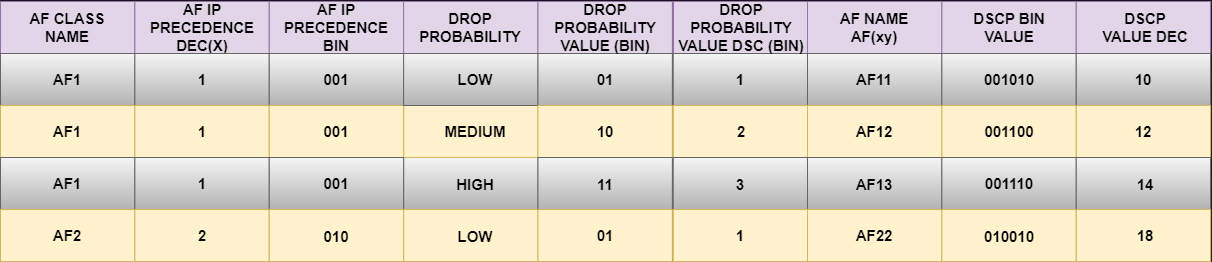

The diagram above was exported from draw.io. Its source (the exported page's mxGraphModel, read from the mxfile embedded in the PNG):
<mxGraphModel dx="1178" dy="790" grid="1" gridSize="10" guides="1" tooltips="1" connect="1" arrows="1" fold="1" page="1" pageScale="1" pageWidth="827" pageHeight="1169" math="0" shadow="0">
  <root>
    <mxCell id="0" />
    <mxCell id="1" parent="0" />
    <mxCell id="_MlNG32jSvyoPE7Qrm_J-9" value="" style="rounded=0;whiteSpace=wrap;html=1;fillColor=#f5f5f5;strokeColor=#666666;gradientColor=#b3b3b3;fontColor=#000000;" vertex="1" parent="1">
      <mxGeometry x="423.13" y="236" width="134.37" height="52" as="geometry" />
    </mxCell>
    <mxCell id="_MlNG32jSvyoPE7Qrm_J-8" value="" style="rounded=0;whiteSpace=wrap;html=1;fillColor=#fff2cc;strokeColor=#d6b656;" vertex="1" parent="1">
      <mxGeometry x="423.13" y="184" width="134.37" height="52" as="geometry" />
    </mxCell>
    <mxCell id="_MlNG32jSvyoPE7Qrm_J-10" value="" style="rounded=0;whiteSpace=wrap;html=1;fillColor=#fff2cc;strokeColor=#d6b656;" vertex="1" parent="1">
      <mxGeometry x="423.13" y="288" width="134.37" height="52" as="geometry" />
    </mxCell>
    <mxCell id="y14SEAgiUt3iNXtekEc_-3" value="" style="rounded=0;whiteSpace=wrap;html=1;fillColor=#e1d5e7;strokeColor=#9673a6;" parent="1" vertex="1">
      <mxGeometry x="20.01" y="80" width="134.37" height="52" as="geometry" />
    </mxCell>
    <mxCell id="y14SEAgiUt3iNXtekEc_-8" value="AF CLASS NAME" style="text;html=1;strokeColor=none;fillColor=none;align=center;verticalAlign=middle;whiteSpace=wrap;rounded=0;fontSize=15;fontStyle=1;fontColor=#000000;" parent="1" vertex="1">
      <mxGeometry x="42.2" y="91" width="90" height="30" as="geometry" />
    </mxCell>
    <mxCell id="y14SEAgiUt3iNXtekEc_-9" value="" style="rounded=0;whiteSpace=wrap;html=1;fillColor=#e1d5e7;strokeColor=#9673a6;" parent="1" vertex="1">
      <mxGeometry x="154.38" y="80" width="134.37" height="52" as="geometry" />
    </mxCell>
    <mxCell id="y14SEAgiUt3iNXtekEc_-10" value="AF IP PRECEDENCE DEC(X)" style="text;html=1;strokeColor=none;fillColor=none;align=center;verticalAlign=middle;whiteSpace=wrap;rounded=0;fontSize=15;fontStyle=1;fontColor=#000000;" parent="1" vertex="1">
      <mxGeometry x="176.56" y="91" width="90" height="30" as="geometry" />
    </mxCell>
    <mxCell id="y14SEAgiUt3iNXtekEc_-11" value="" style="rounded=0;whiteSpace=wrap;html=1;fillColor=#e1d5e7;strokeColor=#9673a6;" parent="1" vertex="1">
      <mxGeometry x="288.75" y="80" width="134.37" height="52" as="geometry" />
    </mxCell>
    <mxCell id="y14SEAgiUt3iNXtekEc_-13" value="" style="rounded=0;whiteSpace=wrap;html=1;fillColor=#f5f5f5;strokeColor=#666666;gradientColor=#b3b3b3;fontColor=#000000;" parent="1" vertex="1">
      <mxGeometry x="20.01" y="132" width="134.37" height="52" as="geometry" />
    </mxCell>
    <mxCell id="y14SEAgiUt3iNXtekEc_-14" value="" style="rounded=0;whiteSpace=wrap;html=1;fillColor=#f5f5f5;strokeColor=#666666;gradientColor=#b3b3b3;fontColor=#000000;" parent="1" vertex="1">
      <mxGeometry x="154.38" y="132" width="134.37" height="52" as="geometry" />
    </mxCell>
    <mxCell id="y14SEAgiUt3iNXtekEc_-15" value="" style="rounded=0;whiteSpace=wrap;html=1;fillColor=#f5f5f5;strokeColor=#666666;gradientColor=#b3b3b3;fontColor=#000000;" parent="1" vertex="1">
      <mxGeometry x="288.75" y="132" width="134.37" height="52" as="geometry" />
    </mxCell>
    <mxCell id="y14SEAgiUt3iNXtekEc_-16" value="" style="rounded=0;whiteSpace=wrap;html=1;fillColor=#fff2cc;strokeColor=#d6b656;" parent="1" vertex="1">
      <mxGeometry x="20.01" y="184" width="134.37" height="52" as="geometry" />
    </mxCell>
    <mxCell id="y14SEAgiUt3iNXtekEc_-17" value="" style="rounded=0;whiteSpace=wrap;html=1;fillColor=#fff2cc;strokeColor=#d6b656;" parent="1" vertex="1">
      <mxGeometry x="154.38" y="184" width="134.37" height="52" as="geometry" />
    </mxCell>
    <mxCell id="y14SEAgiUt3iNXtekEc_-18" value="" style="rounded=0;whiteSpace=wrap;html=1;fillColor=#fff2cc;strokeColor=#d6b656;" parent="1" vertex="1">
      <mxGeometry x="288.75" y="184" width="134.37" height="52" as="geometry" />
    </mxCell>
    <mxCell id="y14SEAgiUt3iNXtekEc_-19" value="" style="rounded=0;whiteSpace=wrap;html=1;fillColor=#f5f5f5;strokeColor=#666666;gradientColor=#b3b3b3;fontColor=#000000;" parent="1" vertex="1">
      <mxGeometry x="20.01" y="236" width="134.37" height="52" as="geometry" />
    </mxCell>
    <mxCell id="y14SEAgiUt3iNXtekEc_-20" value="" style="rounded=0;whiteSpace=wrap;html=1;fillColor=#f5f5f5;strokeColor=#666666;gradientColor=#b3b3b3;fontColor=#000000;" parent="1" vertex="1">
      <mxGeometry x="154.38" y="236" width="134.37" height="52" as="geometry" />
    </mxCell>
    <mxCell id="y14SEAgiUt3iNXtekEc_-21" value="" style="rounded=0;whiteSpace=wrap;html=1;fillColor=#f5f5f5;strokeColor=#666666;gradientColor=#b3b3b3;fontColor=#000000;" parent="1" vertex="1">
      <mxGeometry x="288.75" y="236" width="134.37" height="52" as="geometry" />
    </mxCell>
    <mxCell id="y14SEAgiUt3iNXtekEc_-22" value="" style="rounded=0;whiteSpace=wrap;html=1;fillColor=#fff2cc;strokeColor=#d6b656;" parent="1" vertex="1">
      <mxGeometry x="20.01" y="288" width="134.37" height="52" as="geometry" />
    </mxCell>
    <mxCell id="y14SEAgiUt3iNXtekEc_-23" value="" style="rounded=0;whiteSpace=wrap;html=1;fillColor=#fff2cc;strokeColor=#d6b656;" parent="1" vertex="1">
      <mxGeometry x="154.38" y="288" width="134.37" height="52" as="geometry" />
    </mxCell>
    <mxCell id="y14SEAgiUt3iNXtekEc_-24" value="" style="rounded=0;whiteSpace=wrap;html=1;fillColor=#fff2cc;strokeColor=#d6b656;" parent="1" vertex="1">
      <mxGeometry x="288.75" y="288" width="134.37" height="52" as="geometry" />
    </mxCell>
    <mxCell id="y14SEAgiUt3iNXtekEc_-46" value="1" style="text;html=1;strokeColor=none;fillColor=none;align=center;verticalAlign=middle;whiteSpace=wrap;rounded=0;fontSize=15;fontStyle=1;fontColor=#000000;" parent="1" vertex="1">
      <mxGeometry x="176.56" y="143" width="90" height="30" as="geometry" />
    </mxCell>
    <mxCell id="y14SEAgiUt3iNXtekEc_-47" value="AF1" style="text;html=1;strokeColor=none;fillColor=none;align=center;verticalAlign=middle;whiteSpace=wrap;rounded=0;fontSize=15;fontStyle=1;fontColor=#000000;" parent="1" vertex="1">
      <mxGeometry x="42.2" y="195" width="90" height="30" as="geometry" />
    </mxCell>
    <mxCell id="y14SEAgiUt3iNXtekEc_-48" value="AF2" style="text;html=1;strokeColor=none;fillColor=none;align=center;verticalAlign=middle;whiteSpace=wrap;rounded=0;fontSize=15;fontStyle=1;fontColor=#000000;" parent="1" vertex="1">
      <mxGeometry x="42.20000000000001" y="299" width="90" height="30" as="geometry" />
    </mxCell>
    <mxCell id="y14SEAgiUt3iNXtekEc_-51" value="001" style="text;html=1;strokeColor=none;fillColor=none;align=center;verticalAlign=middle;whiteSpace=wrap;rounded=0;fontSize=15;fontStyle=1;fontColor=#000000;" parent="1" vertex="1">
      <mxGeometry x="310.93" y="195" width="90" height="30" as="geometry" />
    </mxCell>
    <mxCell id="y14SEAgiUt3iNXtekEc_-53" value="001" style="text;html=1;strokeColor=none;fillColor=none;align=center;verticalAlign=middle;whiteSpace=wrap;rounded=0;fontSize=15;fontStyle=1;fontColor=#000000;" parent="1" vertex="1">
      <mxGeometry x="310.93" y="247" width="90" height="30" as="geometry" />
    </mxCell>
    <mxCell id="y14SEAgiUt3iNXtekEc_-56" value="1" style="text;html=1;strokeColor=none;fillColor=none;align=center;verticalAlign=middle;whiteSpace=wrap;rounded=0;fontSize=15;fontStyle=1;fontColor=#000000;" parent="1" vertex="1">
      <mxGeometry x="176.57" y="195" width="90" height="30" as="geometry" />
    </mxCell>
    <mxCell id="y14SEAgiUt3iNXtekEc_-57" value="2" style="text;html=1;strokeColor=none;fillColor=none;align=center;verticalAlign=middle;whiteSpace=wrap;rounded=0;fontSize=15;fontStyle=1;fontColor=#000000;" parent="1" vertex="1">
      <mxGeometry x="176.56" y="299" width="90" height="30" as="geometry" />
    </mxCell>
    <mxCell id="_MlNG32jSvyoPE7Qrm_J-1" value="" style="rounded=0;whiteSpace=wrap;html=1;fillColor=#e1d5e7;strokeColor=#9673a6;" vertex="1" parent="1">
      <mxGeometry x="423.12" y="80" width="134.37" height="52" as="geometry" />
    </mxCell>
    <mxCell id="_MlNG32jSvyoPE7Qrm_J-2" value="" style="rounded=0;whiteSpace=wrap;html=1;fillColor=#e1d5e7;strokeColor=#9673a6;" vertex="1" parent="1">
      <mxGeometry x="557.49" y="80" width="134.37" height="52" as="geometry" />
    </mxCell>
    <mxCell id="_MlNG32jSvyoPE7Qrm_J-3" value="" style="rounded=0;whiteSpace=wrap;html=1;fillColor=#e1d5e7;strokeColor=#9673a6;" vertex="1" parent="1">
      <mxGeometry x="693" y="80" width="134.37" height="52" as="geometry" />
    </mxCell>
    <mxCell id="_MlNG32jSvyoPE7Qrm_J-4" value="" style="rounded=0;whiteSpace=wrap;html=1;fillColor=#e1d5e7;strokeColor=#9673a6;" vertex="1" parent="1">
      <mxGeometry x="827" y="80" width="134.37" height="52" as="geometry" />
    </mxCell>
    <mxCell id="_MlNG32jSvyoPE7Qrm_J-5" value="" style="rounded=0;whiteSpace=wrap;html=1;fillColor=#e1d5e7;strokeColor=#9673a6;" vertex="1" parent="1">
      <mxGeometry x="961.37" y="80" width="134.37" height="52" as="geometry" />
    </mxCell>
    <mxCell id="_MlNG32jSvyoPE7Qrm_J-6" value="" style="rounded=0;whiteSpace=wrap;html=1;fillColor=#e1d5e7;strokeColor=#9673a6;" vertex="1" parent="1">
      <mxGeometry x="1095.74" y="80" width="134.37" height="52" as="geometry" />
    </mxCell>
    <mxCell id="_MlNG32jSvyoPE7Qrm_J-7" value="" style="rounded=0;whiteSpace=wrap;html=1;fillColor=#f5f5f5;strokeColor=#666666;gradientColor=#b3b3b3;fontColor=#000000;" vertex="1" parent="1">
      <mxGeometry x="423.13" y="132" width="134.37" height="52" as="geometry" />
    </mxCell>
    <mxCell id="_MlNG32jSvyoPE7Qrm_J-12" value="" style="rounded=0;whiteSpace=wrap;html=1;fillColor=#f5f5f5;strokeColor=#666666;gradientColor=#b3b3b3;fontColor=#000000;" vertex="1" parent="1">
      <mxGeometry x="557.49" y="132" width="134.37" height="52" as="geometry" />
    </mxCell>
    <mxCell id="_MlNG32jSvyoPE7Qrm_J-13" value="" style="rounded=0;whiteSpace=wrap;html=1;fillColor=#fff2cc;strokeColor=#d6b656;" vertex="1" parent="1">
      <mxGeometry x="557.49" y="184" width="134.37" height="52" as="geometry" />
    </mxCell>
    <mxCell id="_MlNG32jSvyoPE7Qrm_J-14" value="" style="rounded=0;whiteSpace=wrap;html=1;fillColor=#f5f5f5;strokeColor=#666666;gradientColor=#b3b3b3;fontColor=#000000;" vertex="1" parent="1">
      <mxGeometry x="557.49" y="236" width="134.37" height="52" as="geometry" />
    </mxCell>
    <mxCell id="_MlNG32jSvyoPE7Qrm_J-15" value="" style="rounded=0;whiteSpace=wrap;html=1;fillColor=#fff2cc;strokeColor=#d6b656;" vertex="1" parent="1">
      <mxGeometry x="557.49" y="288" width="134.37" height="52" as="geometry" />
    </mxCell>
    <mxCell id="_MlNG32jSvyoPE7Qrm_J-17" value="" style="rounded=0;whiteSpace=wrap;html=1;fillColor=#f5f5f5;strokeColor=#666666;gradientColor=#b3b3b3;fontColor=#000000;" vertex="1" parent="1">
      <mxGeometry x="692.64" y="132" width="134.37" height="52" as="geometry" />
    </mxCell>
    <mxCell id="_MlNG32jSvyoPE7Qrm_J-18" value="" style="rounded=0;whiteSpace=wrap;html=1;fillColor=#fff2cc;strokeColor=#d6b656;" vertex="1" parent="1">
      <mxGeometry x="692.64" y="184" width="134.37" height="52" as="geometry" />
    </mxCell>
    <mxCell id="_MlNG32jSvyoPE7Qrm_J-19" value="" style="rounded=0;whiteSpace=wrap;html=1;fillColor=#f5f5f5;strokeColor=#666666;gradientColor=#b3b3b3;fontColor=#000000;" vertex="1" parent="1">
      <mxGeometry x="692.64" y="236" width="134.37" height="52" as="geometry" />
    </mxCell>
    <mxCell id="_MlNG32jSvyoPE7Qrm_J-20" value="" style="rounded=0;whiteSpace=wrap;html=1;fillColor=#fff2cc;strokeColor=#d6b656;" vertex="1" parent="1">
      <mxGeometry x="692.64" y="288" width="134.37" height="52" as="geometry" />
    </mxCell>
    <mxCell id="_MlNG32jSvyoPE7Qrm_J-22" value="" style="rounded=0;whiteSpace=wrap;html=1;fillColor=#f5f5f5;strokeColor=#666666;gradientColor=#b3b3b3;fontColor=#000000;" vertex="1" parent="1">
      <mxGeometry x="827" y="132" width="134.37" height="52" as="geometry" />
    </mxCell>
    <mxCell id="_MlNG32jSvyoPE7Qrm_J-23" value="" style="rounded=0;whiteSpace=wrap;html=1;fillColor=#fff2cc;strokeColor=#d6b656;" vertex="1" parent="1">
      <mxGeometry x="827" y="184" width="134.37" height="52" as="geometry" />
    </mxCell>
    <mxCell id="_MlNG32jSvyoPE7Qrm_J-24" value="" style="rounded=0;whiteSpace=wrap;html=1;fillColor=#f5f5f5;strokeColor=#666666;gradientColor=#b3b3b3;fontColor=#000000;" vertex="1" parent="1">
      <mxGeometry x="827" y="236" width="134.37" height="52" as="geometry" />
    </mxCell>
    <mxCell id="_MlNG32jSvyoPE7Qrm_J-25" value="" style="rounded=0;whiteSpace=wrap;html=1;fillColor=#fff2cc;strokeColor=#d6b656;" vertex="1" parent="1">
      <mxGeometry x="827" y="288" width="134.37" height="52" as="geometry" />
    </mxCell>
    <mxCell id="_MlNG32jSvyoPE7Qrm_J-27" value="" style="rounded=0;whiteSpace=wrap;html=1;fillColor=#f5f5f5;strokeColor=#666666;gradientColor=#b3b3b3;fontColor=#000000;" vertex="1" parent="1">
      <mxGeometry x="961.37" y="132" width="134.37" height="52" as="geometry" />
    </mxCell>
    <mxCell id="_MlNG32jSvyoPE7Qrm_J-28" value="" style="rounded=0;whiteSpace=wrap;html=1;fillColor=#fff2cc;strokeColor=#d6b656;" vertex="1" parent="1">
      <mxGeometry x="961.37" y="184" width="134.37" height="52" as="geometry" />
    </mxCell>
    <mxCell id="_MlNG32jSvyoPE7Qrm_J-29" value="" style="rounded=0;whiteSpace=wrap;html=1;fillColor=#f5f5f5;strokeColor=#666666;gradientColor=#b3b3b3;fontColor=#000000;" vertex="1" parent="1">
      <mxGeometry x="961.37" y="236" width="134.37" height="52" as="geometry" />
    </mxCell>
    <mxCell id="_MlNG32jSvyoPE7Qrm_J-30" value="" style="rounded=0;whiteSpace=wrap;html=1;fillColor=#fff2cc;strokeColor=#d6b656;" vertex="1" parent="1">
      <mxGeometry x="961.37" y="288" width="134.37" height="52" as="geometry" />
    </mxCell>
    <mxCell id="_MlNG32jSvyoPE7Qrm_J-32" value="" style="rounded=0;whiteSpace=wrap;html=1;fillColor=#f5f5f5;strokeColor=#666666;gradientColor=#b3b3b3;fontColor=#000000;" vertex="1" parent="1">
      <mxGeometry x="1095.73" y="132" width="134.37" height="52" as="geometry" />
    </mxCell>
    <mxCell id="_MlNG32jSvyoPE7Qrm_J-33" value="" style="rounded=0;whiteSpace=wrap;html=1;fillColor=#fff2cc;strokeColor=#d6b656;" vertex="1" parent="1">
      <mxGeometry x="1095.73" y="184" width="134.37" height="52" as="geometry" />
    </mxCell>
    <mxCell id="_MlNG32jSvyoPE7Qrm_J-34" value="" style="rounded=0;whiteSpace=wrap;html=1;fillColor=#f5f5f5;strokeColor=#666666;gradientColor=#b3b3b3;fontColor=#000000;" vertex="1" parent="1">
      <mxGeometry x="1095.73" y="236" width="134.37" height="52" as="geometry" />
    </mxCell>
    <mxCell id="_MlNG32jSvyoPE7Qrm_J-35" value="" style="rounded=0;whiteSpace=wrap;html=1;fillColor=#fff2cc;strokeColor=#d6b656;" vertex="1" parent="1">
      <mxGeometry x="1095.73" y="288" width="134.37" height="52" as="geometry" />
    </mxCell>
    <mxCell id="_MlNG32jSvyoPE7Qrm_J-37" value="AF IP PRECEDENCE BIN" style="text;html=1;strokeColor=none;fillColor=none;align=center;verticalAlign=middle;whiteSpace=wrap;rounded=0;fontSize=15;fontStyle=1;fontColor=#000000;" vertex="1" parent="1">
      <mxGeometry x="310.94" y="91" width="90" height="30" as="geometry" />
    </mxCell>
    <mxCell id="_MlNG32jSvyoPE7Qrm_J-38" value="DROP PROBABILITY" style="text;html=1;strokeColor=none;fillColor=none;align=center;verticalAlign=middle;whiteSpace=wrap;rounded=0;fontSize=15;fontStyle=1;fontColor=#000000;" vertex="1" parent="1">
      <mxGeometry x="445.3" y="91" width="90" height="30" as="geometry" />
    </mxCell>
    <mxCell id="_MlNG32jSvyoPE7Qrm_J-39" value="DROP PROBABILITY VALUE (BIN)" style="text;html=1;strokeColor=none;fillColor=none;align=center;verticalAlign=middle;whiteSpace=wrap;rounded=0;fontSize=15;fontStyle=1;fontColor=#000000;" vertex="1" parent="1">
      <mxGeometry x="579.6800000000001" y="91" width="90" height="30" as="geometry" />
    </mxCell>
    <mxCell id="_MlNG32jSvyoPE7Qrm_J-40" value="DROP PROBABILITY VALUE DSC (BIN)" style="text;html=1;strokeColor=none;fillColor=none;align=center;verticalAlign=middle;whiteSpace=wrap;rounded=0;fontSize=15;fontStyle=1;fontColor=#000000;" vertex="1" parent="1">
      <mxGeometry x="696.18" y="91" width="130" height="30" as="geometry" />
    </mxCell>
    <mxCell id="_MlNG32jSvyoPE7Qrm_J-41" value="AF NAME AF(xy)" style="text;html=1;strokeColor=none;fillColor=none;align=center;verticalAlign=middle;whiteSpace=wrap;rounded=0;fontSize=15;fontStyle=1;fontColor=#000000;" vertex="1" parent="1">
      <mxGeometry x="849.1800000000001" y="91" width="90" height="30" as="geometry" />
    </mxCell>
    <mxCell id="_MlNG32jSvyoPE7Qrm_J-42" value="DSCP BIN VALUE" style="text;html=1;strokeColor=none;fillColor=none;align=center;verticalAlign=middle;whiteSpace=wrap;rounded=0;fontSize=15;fontStyle=1;fontColor=#000000;" vertex="1" parent="1">
      <mxGeometry x="983.5500000000001" y="91" width="90" height="30" as="geometry" />
    </mxCell>
    <mxCell id="_MlNG32jSvyoPE7Qrm_J-43" value="DSCP VALUE DEC" style="text;html=1;strokeColor=none;fillColor=none;align=center;verticalAlign=middle;whiteSpace=wrap;rounded=0;fontSize=15;fontStyle=1;fontColor=#000000;" vertex="1" parent="1">
      <mxGeometry x="1120" y="91" width="90" height="30" as="geometry" />
    </mxCell>
    <mxCell id="_MlNG32jSvyoPE7Qrm_J-44" value="AF1" style="text;html=1;strokeColor=none;fillColor=none;align=center;verticalAlign=middle;whiteSpace=wrap;rounded=0;fontSize=15;fontStyle=1;fontColor=#000000;" vertex="1" parent="1">
      <mxGeometry x="42.18000000000001" y="143" width="90" height="30" as="geometry" />
    </mxCell>
    <mxCell id="_MlNG32jSvyoPE7Qrm_J-45" value="AF1" style="text;html=1;strokeColor=none;fillColor=none;align=center;verticalAlign=middle;whiteSpace=wrap;rounded=0;fontSize=15;fontStyle=1;fontColor=#000000;" vertex="1" parent="1">
      <mxGeometry x="42.2" y="247" width="90" height="30" as="geometry" />
    </mxCell>
    <mxCell id="_MlNG32jSvyoPE7Qrm_J-46" value="001" style="text;html=1;strokeColor=none;fillColor=none;align=center;verticalAlign=middle;whiteSpace=wrap;rounded=0;fontSize=15;fontStyle=1;fontColor=#000000;" vertex="1" parent="1">
      <mxGeometry x="310.94" y="143" width="90" height="30" as="geometry" />
    </mxCell>
    <mxCell id="_MlNG32jSvyoPE7Qrm_J-47" value="010" style="text;html=1;strokeColor=none;fillColor=none;align=center;verticalAlign=middle;whiteSpace=wrap;rounded=0;fontSize=15;fontStyle=1;fontColor=#000000;" vertex="1" parent="1">
      <mxGeometry x="310.94" y="300" width="90" height="30" as="geometry" />
    </mxCell>
    <mxCell id="_MlNG32jSvyoPE7Qrm_J-48" value="1" style="text;html=1;strokeColor=none;fillColor=none;align=center;verticalAlign=middle;whiteSpace=wrap;rounded=0;fontSize=15;fontStyle=1;fontColor=#000000;" vertex="1" parent="1">
      <mxGeometry x="176.57" y="247" width="90" height="30" as="geometry" />
    </mxCell>
    <mxCell id="_MlNG32jSvyoPE7Qrm_J-49" value="LOW" style="text;html=1;strokeColor=none;fillColor=none;align=center;verticalAlign=middle;whiteSpace=wrap;rounded=0;fontSize=15;fontStyle=1;fontColor=#000000;" vertex="1" parent="1">
      <mxGeometry x="450" y="143" width="90" height="30" as="geometry" />
    </mxCell>
    <mxCell id="_MlNG32jSvyoPE7Qrm_J-50" value="MEDIUM" style="text;html=1;strokeColor=none;fillColor=none;align=center;verticalAlign=middle;whiteSpace=wrap;rounded=0;fontSize=15;fontStyle=1;fontColor=#000000;" vertex="1" parent="1">
      <mxGeometry x="450" y="195" width="90" height="30" as="geometry" />
    </mxCell>
    <mxCell id="_MlNG32jSvyoPE7Qrm_J-51" value="HIGH" style="text;html=1;strokeColor=none;fillColor=none;align=center;verticalAlign=middle;whiteSpace=wrap;rounded=0;fontSize=15;fontStyle=1;fontColor=#000000;" vertex="1" parent="1">
      <mxGeometry x="450" y="248" width="90" height="30" as="geometry" />
    </mxCell>
    <mxCell id="_MlNG32jSvyoPE7Qrm_J-52" value="LOW" style="text;html=1;strokeColor=none;fillColor=none;align=center;verticalAlign=middle;whiteSpace=wrap;rounded=0;fontSize=15;fontStyle=1;fontColor=#000000;" vertex="1" parent="1">
      <mxGeometry x="450" y="300" width="90" height="30" as="geometry" />
    </mxCell>
    <mxCell id="_MlNG32jSvyoPE7Qrm_J-53" value="01" style="text;html=1;strokeColor=none;fillColor=none;align=center;verticalAlign=middle;whiteSpace=wrap;rounded=0;fontSize=15;fontStyle=1;fontColor=#000000;" vertex="1" parent="1">
      <mxGeometry x="579.6700000000001" y="143" width="90" height="30" as="geometry" />
    </mxCell>
    <mxCell id="_MlNG32jSvyoPE7Qrm_J-54" value="10" style="text;html=1;strokeColor=none;fillColor=none;align=center;verticalAlign=middle;whiteSpace=wrap;rounded=0;fontSize=15;fontStyle=1;fontColor=#000000;" vertex="1" parent="1">
      <mxGeometry x="579.6800000000001" y="195" width="90" height="30" as="geometry" />
    </mxCell>
    <mxCell id="_MlNG32jSvyoPE7Qrm_J-55" value="11" style="text;html=1;strokeColor=none;fillColor=none;align=center;verticalAlign=middle;whiteSpace=wrap;rounded=0;fontSize=15;fontStyle=1;fontColor=#000000;" vertex="1" parent="1">
      <mxGeometry x="579.6800000000001" y="248" width="90" height="30" as="geometry" />
    </mxCell>
    <mxCell id="_MlNG32jSvyoPE7Qrm_J-56" value="01" style="text;html=1;strokeColor=none;fillColor=none;align=center;verticalAlign=middle;whiteSpace=wrap;rounded=0;fontSize=15;fontStyle=1;fontColor=#000000;" vertex="1" parent="1">
      <mxGeometry x="579.6800000000001" y="299" width="90" height="30" as="geometry" />
    </mxCell>
    <mxCell id="_MlNG32jSvyoPE7Qrm_J-57" value="1" style="text;html=1;strokeColor=none;fillColor=none;align=center;verticalAlign=middle;whiteSpace=wrap;rounded=0;fontSize=15;fontStyle=1;fontColor=#000000;" vertex="1" parent="1">
      <mxGeometry x="714.8199999999999" y="143" width="90" height="30" as="geometry" />
    </mxCell>
    <mxCell id="_MlNG32jSvyoPE7Qrm_J-58" value="2" style="text;html=1;strokeColor=none;fillColor=none;align=center;verticalAlign=middle;whiteSpace=wrap;rounded=0;fontSize=15;fontStyle=1;fontColor=#000000;" vertex="1" parent="1">
      <mxGeometry x="716.1800000000001" y="195" width="90" height="30" as="geometry" />
    </mxCell>
    <mxCell id="_MlNG32jSvyoPE7Qrm_J-59" value="3" style="text;html=1;strokeColor=none;fillColor=none;align=center;verticalAlign=middle;whiteSpace=wrap;rounded=0;fontSize=15;fontStyle=1;fontColor=#000000;" vertex="1" parent="1">
      <mxGeometry x="714.82" y="248" width="90" height="30" as="geometry" />
    </mxCell>
    <mxCell id="_MlNG32jSvyoPE7Qrm_J-60" value="1" style="text;html=1;strokeColor=none;fillColor=none;align=center;verticalAlign=middle;whiteSpace=wrap;rounded=0;fontSize=15;fontStyle=1;fontColor=#000000;" vertex="1" parent="1">
      <mxGeometry x="714.8199999999999" y="299" width="90" height="30" as="geometry" />
    </mxCell>
    <mxCell id="_MlNG32jSvyoPE7Qrm_J-61" value="AF11" style="text;html=1;strokeColor=none;fillColor=none;align=center;verticalAlign=middle;whiteSpace=wrap;rounded=0;fontSize=15;fontStyle=1;fontColor=#000000;" vertex="1" parent="1">
      <mxGeometry x="849.1800000000001" y="143" width="90" height="30" as="geometry" />
    </mxCell>
    <mxCell id="_MlNG32jSvyoPE7Qrm_J-62" value="AF12" style="text;html=1;strokeColor=none;fillColor=none;align=center;verticalAlign=middle;whiteSpace=wrap;rounded=0;fontSize=15;fontStyle=1;fontColor=#000000;" vertex="1" parent="1">
      <mxGeometry x="849.1800000000001" y="195" width="90" height="30" as="geometry" />
    </mxCell>
    <mxCell id="_MlNG32jSvyoPE7Qrm_J-63" value="AF13" style="text;html=1;strokeColor=none;fillColor=none;align=center;verticalAlign=middle;whiteSpace=wrap;rounded=0;fontSize=15;fontStyle=1;fontColor=#000000;" vertex="1" parent="1">
      <mxGeometry x="849.1800000000001" y="248" width="90" height="30" as="geometry" />
    </mxCell>
    <mxCell id="_MlNG32jSvyoPE7Qrm_J-64" value="AF22" style="text;html=1;strokeColor=none;fillColor=none;align=center;verticalAlign=middle;whiteSpace=wrap;rounded=0;fontSize=15;fontStyle=1;fontColor=#000000;" vertex="1" parent="1">
      <mxGeometry x="849.1800000000001" y="299" width="90" height="30" as="geometry" />
    </mxCell>
    <mxCell id="_MlNG32jSvyoPE7Qrm_J-65" value="001010" style="text;html=1;strokeColor=none;fillColor=none;align=center;verticalAlign=middle;whiteSpace=wrap;rounded=0;fontSize=15;fontStyle=1;fontColor=#000000;" vertex="1" parent="1">
      <mxGeometry x="983.5500000000001" y="143" width="90" height="30" as="geometry" />
    </mxCell>
    <mxCell id="_MlNG32jSvyoPE7Qrm_J-66" value="001100" style="text;html=1;strokeColor=none;fillColor=none;align=center;verticalAlign=middle;whiteSpace=wrap;rounded=0;fontSize=15;fontStyle=1;fontColor=#000000;" vertex="1" parent="1">
      <mxGeometry x="983.5500000000001" y="195" width="90" height="30" as="geometry" />
    </mxCell>
    <mxCell id="_MlNG32jSvyoPE7Qrm_J-67" value="001110" style="text;html=1;strokeColor=none;fillColor=none;align=center;verticalAlign=middle;whiteSpace=wrap;rounded=0;fontSize=15;fontStyle=1;fontColor=#000000;" vertex="1" parent="1">
      <mxGeometry x="983.5500000000001" y="247" width="90" height="30" as="geometry" />
    </mxCell>
    <mxCell id="_MlNG32jSvyoPE7Qrm_J-68" value="010010" style="text;html=1;strokeColor=none;fillColor=none;align=center;verticalAlign=middle;whiteSpace=wrap;rounded=0;fontSize=15;fontStyle=1;fontColor=#000000;" vertex="1" parent="1">
      <mxGeometry x="983.5500000000001" y="300" width="90" height="30" as="geometry" />
    </mxCell>
    <mxCell id="_MlNG32jSvyoPE7Qrm_J-69" value="10" style="text;html=1;strokeColor=none;fillColor=none;align=center;verticalAlign=middle;whiteSpace=wrap;rounded=0;fontSize=15;fontStyle=1;fontColor=#000000;" vertex="1" parent="1">
      <mxGeometry x="1117.92" y="143" width="90" height="30" as="geometry" />
    </mxCell>
    <mxCell id="_MlNG32jSvyoPE7Qrm_J-70" value="12" style="text;html=1;strokeColor=none;fillColor=none;align=center;verticalAlign=middle;whiteSpace=wrap;rounded=0;fontSize=15;fontStyle=1;fontColor=#000000;" vertex="1" parent="1">
      <mxGeometry x="1117.92" y="195" width="90" height="30" as="geometry" />
    </mxCell>
    <mxCell id="_MlNG32jSvyoPE7Qrm_J-71" value="14" style="text;html=1;strokeColor=none;fillColor=none;align=center;verticalAlign=middle;whiteSpace=wrap;rounded=0;fontSize=15;fontStyle=1;fontColor=#000000;" vertex="1" parent="1">
      <mxGeometry x="1120" y="248" width="90" height="30" as="geometry" />
    </mxCell>
    <mxCell id="_MlNG32jSvyoPE7Qrm_J-72" value="18" style="text;html=1;strokeColor=none;fillColor=none;align=center;verticalAlign=middle;whiteSpace=wrap;rounded=0;fontSize=15;fontStyle=1;fontColor=#000000;" vertex="1" parent="1">
      <mxGeometry x="1120" y="299" width="90" height="30" as="geometry" />
    </mxCell>
  </root>
</mxGraphModel>